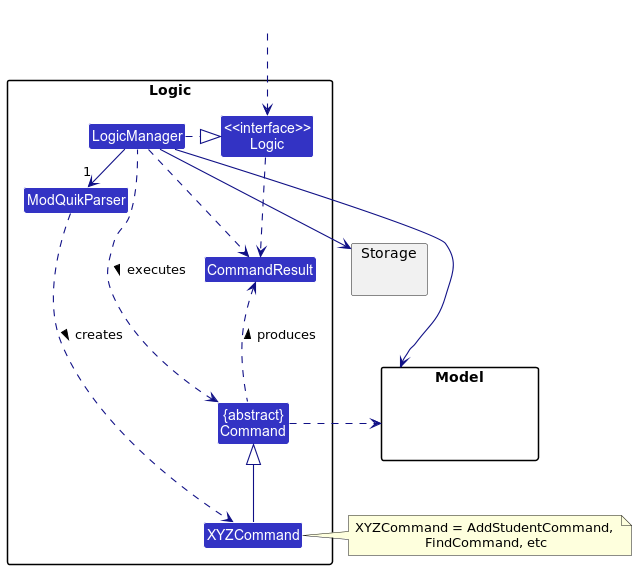

The diagram above was rendered by PlantUML. Its source (embedded in the PNG):
@startuml
!include style.puml
skinparam arrowThickness 1.1
skinparam arrowColor LOGIC_COLOR_T4
skinparam classBackgroundColor LOGIC_COLOR

package Logic {

Class ModQuikParser
Class XYZCommand
Class CommandResult
Class "{abstract}\nCommand" as Command


Class "<<interface>>\nLogic" as Logic
Class LogicManager
}

package Model{
Class HiddenModel #FFFFFF
}

package Storage{
}

Class HiddenOutside #FFFFFF
HiddenOutside ..> Logic

LogicManager .right.|> Logic
LogicManager -right->"1" ModQuikParser
ModQuikParser ..> XYZCommand : creates >

XYZCommand -up-|> Command
LogicManager .left.> Command : executes >

LogicManager --> Model
LogicManager --> Storage
Storage --[hidden] Model
Command .[hidden]up.> Storage
Command .right.> Model
note right of XYZCommand: XYZCommand = AddStudentCommand, \nFindCommand, etc

Logic ..> CommandResult
LogicManager .down.> CommandResult
Command .up.> CommandResult : produces >
@enduml